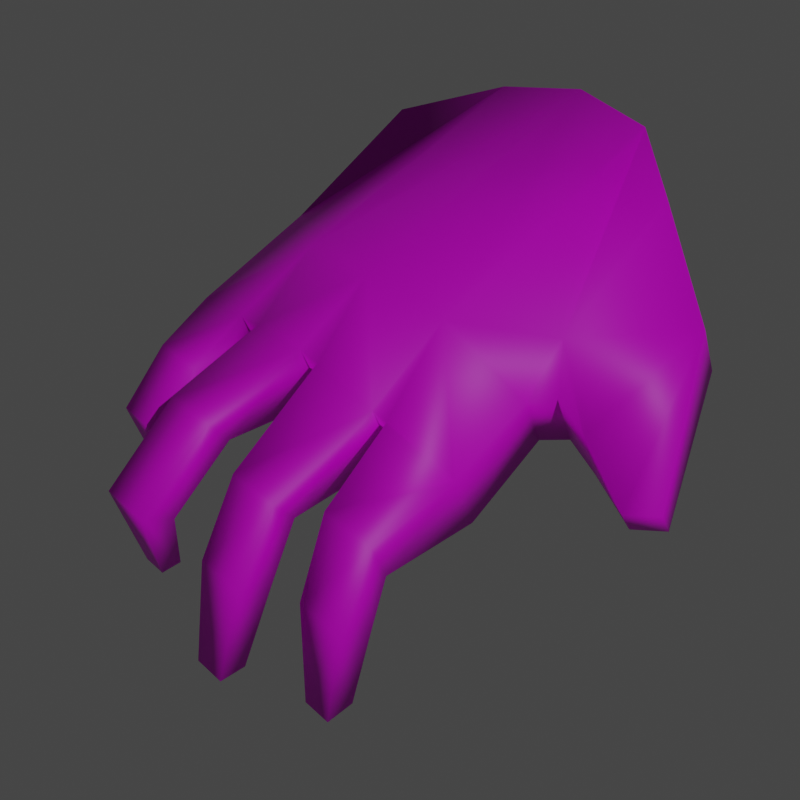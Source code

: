 # Source: hand.blend  (saved by Blender 3.0.42; exported with 4.5.12 LTS)
import bpy
from mathutils import Matrix  # noqa: F401  (used for matrix-valued properties, if any)

bpy.ops.wm.read_factory_settings(use_empty=True)
scene = bpy.context.scene
scene.name = 'Scene'

# ---- images (referenced by path relative to the original .blend; pixels are not part of the script)
import os
ASSET_DIR = os.environ.get("B2B_ASSET_DIR", "")  # directory of the original .blend (textures are referenced by path, not embedded)
HERE = os.path.dirname(os.path.abspath(__file__))  # packed textures are extracted next to this script under _unpacked/

def load_image(name, relpath, width, height, colorspace="sRGB"):
    """Load a texture the original file referenced (path relative to the .blend, or extracted next to this script)."""
    p = next((c for c in (os.path.join(HERE, relpath), os.path.join(ASSET_DIR, relpath)) if relpath and os.path.exists(c)), "")
    if p:
        img = bpy.data.images.load(p, check_existing=True)
        img.name = name
    else:  # same state as the original file: an image datablock whose file is absent (Cycles renders it pink)
        img = bpy.data.images.new(name, width, height)
        img.source = "FILE"
        img.filepath = "//" + (relpath or name)
    img.colorspace_settings.name = colorspace
    return img
img_animals_01_png = load_image('animals_01.png', 'animals_01.png', 1024, 1024, 'sRGB')

# ---- materials (node trees are filled in below, after node groups)
mat_rathand = bpy.data.materials.new('RatHand')

# ---- material node trees
mat_rathand.use_nodes = True; mat_rathand.node_tree.nodes.clear()
_N = mat_rathand.node_tree.nodes; _L = mat_rathand.node_tree.links
n0 = _N.new('ShaderNodeOutputMaterial'); n0.name = 'Material Output'; n0.location = (300, 300)
n1 = _N.new('ShaderNodeBsdfPrincipled'); n1.name = 'Principled BSDF.001'; n1.location = (65, 279)
n1.distribution = 'GGX'
n1.subsurface_method = 'RANDOM_WALK_SKIN'
n1.inputs[3].default_value = 1.45
n1.inputs[27].default_value = (0.0, 0.0, 0.0, 1.0)
n1.inputs[28].default_value = 1.0
n2 = _N.new('ShaderNodeTexImage'); n2.name = 'Image Texture'; n2.location = (-225, 259)
n2.image = img_animals_01_png
n2.interpolation = 'Closest'
_L.new(n1.outputs[0], n0.inputs[0])
_L.new(n2.outputs[0], n1.inputs[0])
n0.is_active_output = True

# ---- world
world_world = bpy.data.worlds.new('World'); scene.world = world_world
world_world.use_nodes = True; world_world.node_tree.nodes.clear()
_N = world_world.node_tree.nodes; _L = world_world.node_tree.links
n0 = _N.new('ShaderNodeOutputWorld'); n0.name = 'World Output'; n0.location = (300, 300)
n1 = _N.new('ShaderNodeBackground'); n1.name = 'Background'; n1.location = (10, 300)
n1.inputs[0].default_value = (0.05088, 0.05088, 0.05088, 1.0)
_L.new(n1.outputs[0], n0.inputs[0])
n0.is_active_output = True
world_world.color = (0.05088, 0.05088, 0.05088)
world_world.use_sun_shadow = False
world_world.sun_shadow_jitter_overblur = 0.0

# ---- cameras
cam_camera = bpy.data.cameras.new('Camera')
cam_camera.clip_end = 3.0
cam_camera.lens = 72.0

# ---- lights
light_sun = bpy.data.lights.new('Sun', 'SUN')
light_sun.transmission_factor = 0.0
light_sun.energy = 1.0
light_sun.shadow_soft_size = 0.125

# ---- meshes
me_hand = bpy.data.meshes.new('hand')
me_hand.from_pydata([(-0.1154, -0.05958, -0.0004731), (0.03503, -0.05102, 0.09579), (0.05172, -0.02749, 0.1018), (0.05306, 0.0, 0.1023), (-0.03491, -0.02978, 0.07562), (-0.03814, -0.001294, 0.07824), (-0.09547, 0.03446, 0.02673), (-0.06218, -0.02967, 0.05772), (-0.06151, -0.03482, 0.05587), (-0.09542, 0.04926, 0.0267), (-0.07871, 0.0501, 0.04244), (-0.1269, -0.03515, -0.004076), (-0.07921, 0.03309, 0.04353), (0.01804, 0.04435, 0.08965), (0.04173, 0.02217, 0.0982), (-0.03474, 0.0281, 0.0708), (-0.1229, 0.0186, 0.03114), (-0.01723, 0.0549, 0.05961), (-0.06304, 0.01995, 0.06009), (-0.06176, 0.03035, 0.05655), (-0.1229, 0.002944, 0.03114), (-0.09727, 0.001677, 0.05253), (-0.09701, 0.01905, 0.05216), (-0.06433, -0.000856, 0.06368), (-0.06418, -0.008419, 0.06325), (-0.05903, -0.06015, 0.04899), (-0.1181, -0.01931, 0.02792), (-0.1181, -0.03508, 0.02792), (-0.09489, -0.06539, 0.05196), (-0.05934, 0.05178, 0.04985), (-0.1157, 0.01502, -0.000633), (-0.09051, 0.03928, 0.00514), (-0.1157, 0.007346, -0.000633), (-0.1022, -0.03328, 0.049), (-0.1022, -0.01568, 0.049), (-0.1269, -0.02468, -0.004076), (-0.1154, -0.06908, -0.0004731), (-0.1096, -0.06801, 0.031), (-0.09051, 0.04496, 0.00514), (0.0209, -0.08069, 0.07134), (-0.1096, -0.05223, 0.031), (-0.02472, -0.07662, 0.05605), (-0.02704, -0.1082, 0.04913), (-0.03337, -0.09927, 0.04781), (-0.09489, -0.04643, 0.05196), (-0.1062, -0.05958, -7.909e-05), (0.04205, -0.05102, 0.07634), (0.05874, -0.02749, 0.08236), (0.06008, 0.0, 0.08285), (-0.02662, -0.02978, 0.04567), (-0.02924, -0.001294, 0.05292), (-0.08391, 0.03446, 0.01927), (-0.05372, -0.02967, 0.03428), (-0.05313, -0.03482, 0.03265), (-0.08386, 0.04926, 0.01924), (-0.07199, 0.0501, 0.02787), (-0.1179, -0.03515, -0.004801), (-0.07227, 0.03309, 0.02849), (0.02506, 0.04435, 0.0702), (0.04875, 0.02217, 0.07875), (-0.02648, 0.0281, 0.04528), (-0.1116, 0.0186, 0.0233), (-0.009879, 0.0549, 0.03925), (-0.05448, 0.01995, 0.03638), (-0.05594, 0.03035, 0.04042), (-0.1116, 0.002944, 0.0233), (-0.09029, 0.001677, 0.04249), (-0.09015, 0.01905, 0.04229), (-0.05563, -0.000856, 0.03957), (-0.05549, -0.008419, 0.03918), (-0.05112, -0.06015, 0.02707), (-0.1062, -0.01931, 0.02107), (-0.1062, -0.03508, 0.02107), (-0.08966, -0.06539, 0.03746), (-0.0539, 0.05178, 0.03478), (-0.1088, 0.01502, -0.0009661), (-0.0836, 0.03928, 0.005027), (-0.1088, 0.007346, -0.0009661), (-0.09504, -0.03328, 0.03952), (-0.09504, -0.01568, 0.03952), (-0.1179, -0.02468, -0.004801), (-0.1062, -0.06908, -7.909e-05), (-0.09745, -0.06801, 0.02423), (-0.0836, 0.04496, 0.005027), (0.02792, -0.08069, 0.05189), (-0.09745, -0.05223, 0.02423), (-0.01754, -0.07662, 0.03614), (-0.02148, -0.1074, 0.03857), (-0.02774, -0.09849, 0.03711), (-0.08966, -0.04643, 0.03746), (-0.02632, -0.05597, 0.05593), (-0.02101, -0.06301, 0.05849), (-0.01068, -0.05437, 0.07007), (-0.01368, -0.06301, 0.03815), (-0.01945, -0.05597, 0.03686), (-0.003308, -0.05437, 0.04204)], [], [(3, 5, 4, 2), (46, 84, 86, 93, 95), (4, 8, 25, 90), (37, 40, 0, 36), (7, 8, 4), (5, 15, 18, 23), (3, 14, 15, 5), (15, 17, 29, 19), (5, 24, 7, 4), (14, 13, 17, 15), (18, 15, 19), (23, 24, 5), (20, 16, 30, 32), (27, 26, 35, 11), (6, 9, 38, 31), (90, 25, 70, 94), (12, 10, 9, 6), (39, 41, 43, 42), (19, 29, 10, 12), (21, 22, 16, 20), (23, 18, 22, 21), (33, 34, 26, 27), (7, 24, 34, 33), (28, 44, 40, 37), (25, 8, 44, 28), (48, 47, 49, 50), (3, 2, 47, 48), (2, 1, 46, 47), (2, 4, 92, 1), (27, 11, 56, 72), (49, 94, 70, 53), (82, 81, 45, 85), (1, 39, 84, 46), (52, 49, 53), (50, 68, 63, 60), (48, 50, 60, 59), (3, 48, 59, 14), (14, 59, 58, 13), (60, 64, 74, 62), (17, 62, 74, 29), (38, 83, 76, 31), (50, 49, 52, 69), (59, 60, 62, 58), (13, 58, 62, 17), (63, 64, 60), (68, 50, 69), (93, 86, 41, 91), (53, 89, 44, 8), (30, 75, 77, 32), (11, 35, 80, 56), (36, 0, 45, 81), (37, 36, 81, 82), (6, 31, 76, 51), (65, 77, 75, 61), (72, 56, 80, 71), (51, 76, 83, 54), (20, 32, 77, 65), (39, 42, 87, 84), (49, 95, 94), (12, 6, 51, 57), (57, 51, 54, 55), (42, 43, 88, 87), (55, 54, 9, 10), (19, 12, 57, 64), (84, 87, 88, 86), (86, 88, 43, 41), (64, 57, 55, 74), (4, 90, 92), (74, 55, 10, 29), (66, 65, 61, 67), (54, 83, 38, 9), (21, 20, 65, 66), (67, 61, 16, 22), (85, 45, 0, 40), (61, 75, 30, 16), (68, 66, 67, 63), (23, 21, 66, 68), (63, 67, 22, 18), (71, 80, 35, 26), (33, 27, 72, 78), (78, 72, 71, 79), (68, 69, 24, 23), (63, 18, 19, 64), (79, 71, 26, 34), (7, 33, 78, 52), (52, 78, 79, 69), (69, 79, 34, 24), (73, 82, 85, 89), (52, 53, 8, 7), (28, 37, 82, 73), (89, 85, 40, 44), (70, 73, 89, 53), (25, 28, 73, 70), (90, 91, 92), (93, 94, 95), (93, 91, 90, 94), (1, 92, 91, 41, 39), (47, 46, 95, 49)])
me_hand.polygons.foreach_set('use_smooth', [True] * 98)
_uv = me_hand.uv_layers.new(name='UVMap')
_uv.uv.foreach_set('vector', [0.7958, 0.008626, 0.7745, 0.2062, 0.657, 0.199, 0.6803, 0.009871, 0.8058, 0.3021, 0.8993, 0.3234, 0.8889, 0.3945, 0.8462, 0.3888, 0.8186, 0.3729, 0.657, 0.199, 0.6318, 0.2588, 0.5341, 0.2546, 0.5546, 0.1903, 0.3024, 0.02166, 0.3034, 0.08682, 0.0378, 0.08673, 0.03483, 0.02166, 0.149, 0.643, 0.0964, 0.6429, 0.08895, 0.6358, 0.7745, 0.2062, 0.8902, 0.205, 0.8501, 0.2642, 0.7686, 0.2643, 0.7958, 0.008626, 0.8857, 0.03607, 0.8902, 0.205, 0.7745, 0.2062, 0.8902, 0.205, 0.9861, 0.1787, 0.9672, 0.2623, 0.8889, 0.2635, 0.7745, 0.2062, 0.738, 0.2636, 0.6522, 0.2599, 0.657, 0.199, 0.8857, 0.03607, 0.9712, 0.09099, 0.9861, 0.1787, 0.8902, 0.205, 0.2107, 0.6421, 0.1525, 0.6481, 0.1635, 0.5742, 0.1524, 0.6426, 0.1492, 0.6431, 0.1438, 0.6363, 0.2999, 0.02267, 0.2999, 0.08712, 0.03198, 0.08818, 0.03198, 0.02123, 0.2988, 0.0212, 0.2994, 0.08844, 0.03126, 0.08801, 0.0309, 0.0212, 0.2978, 0.02361, 0.2978, 0.08773, 0.03279, 0.08749, 0.03265, 0.0221, 0.1657, 0.6339, 0.1327, 0.6317, 0.1407, 0.6247, 0.1726, 0.6278, 0.5877, 0.6343, 0.5856, 0.5754, 0.7545, 0.5751, 0.7528, 0.6339, 0.3777, 0.1444, 0.1478, 0.2244, 0.03313, 0.1774, 0.03962, 0.1441, 0.2624, 0.635, 0.266, 0.5753, 0.5856, 0.5754, 0.5877, 0.6343, 0.5821, 0.5853, 0.5813, 0.5335, 0.7525, 0.5322, 0.7522, 0.5853, 0.2683, 0.5852, 0.2711, 0.5338, 0.5813, 0.5335, 0.5821, 0.5853, 0.5827, 0.582, 0.5838, 0.5315, 0.7518, 0.5313, 0.7515, 0.5812, 0.2712, 0.5807, 0.2718, 0.5319, 0.5838, 0.5315, 0.5827, 0.582, 0.5841, 0.5893, 0.5805, 0.533, 0.7474, 0.5335, 0.7488, 0.5891, 0.2717, 0.5889, 0.2704, 0.5333, 0.5805, 0.533, 0.5841, 0.5893, 0.6455, 0.2752, 0.7314, 0.2766, 0.743, 0.4099, 0.6541, 0.4148, 0.1925, 0.6325, 0.152, 0.6322, 0.152, 0.6179, 0.1925, 0.6182, 0.152, 0.6322, 0.1173, 0.6277, 0.1173, 0.6134, 0.152, 0.6179, 0.6803, 0.009871, 0.657, 0.199, 0.5614, 0.1533, 0.5797, 0.04634, 0.7515, 0.5812, 0.9772, 0.5805, 0.9788, 0.6245, 0.7515, 0.6227, 0.743, 0.4099, 0.8244, 0.398, 0.8392, 0.4474, 0.7601, 0.4512, 0.7515, 0.6307, 0.9755, 0.6299, 0.9768, 0.6807, 0.7508, 0.6817, 0.1173, 0.6277, 0.07362, 0.6097, 0.07362, 0.5954, 0.1173, 0.6134, 0.2341, 0.631, 0.1875, 0.6368, 0.1875, 0.6305, 0.6541, 0.4148, 0.6541, 0.456, 0.5891, 0.4547, 0.5622, 0.4112, 0.6455, 0.2752, 0.6541, 0.4148, 0.5622, 0.4112, 0.5768, 0.2935, 0.1925, 0.6325, 0.1925, 0.6182, 0.2251, 0.6152, 0.2251, 0.6295, 0.182, 0.6295, 0.1923, 0.6152, 0.1575, 0.6089, 0.1471, 0.6232, 0.5622, 0.4112, 0.5566, 0.4573, 0.4896, 0.4546, 0.4776, 0.386, 0.08134, 0.6241, 0.1823, 0.6286, 0.1379, 0.4255, 0.1324, 0.4283, 0.1649, 0.3081, 0.1649, 0.3373, 0.0828, 0.3373, 0.0828, 0.3081, 0.6541, 0.4148, 0.743, 0.4099, 0.7441, 0.4523, 0.6778, 0.4556, 0.5768, 0.2935, 0.5622, 0.4112, 0.4776, 0.386, 0.5087, 0.3311, 0.1471, 0.6232, 0.1575, 0.6089, 0.106, 0.5861, 0.09518, 0.6011, 0.04122, 0.6333, 0.08886, 0.5696, 0.04122, 0.6398, 0.1525, 0.6368, 0.1525, 0.6306, 0.2121, 0.6371, 0.05324, 0.6466, 0.04934, 0.651, 0.04211, 0.651, 0.04585, 0.6466, 0.2703, 0.4913, 0.5772, 0.4913, 0.5805, 0.533, 0.2704, 0.5333, 0.1846, 0.5895, 0.1846, 0.6394, 0.07363, 0.6394, 0.07363, 0.5895, 0.183, 0.5768, 0.183, 0.6525, 0.05239, 0.6525, 0.05239, 0.5768, 0.1898, 0.6466, 0.05239, 0.6466, 0.05239, 0.58, 0.1898, 0.58, 0.7488, 0.5891, 0.9757, 0.5903, 0.9755, 0.6299, 0.7515, 0.6307, 0.7528, 0.6339, 0.982, 0.6343, 0.9823, 0.678, 0.752, 0.6785, 0.752, 0.6285, 0.9769, 0.6283, 0.9752, 0.6816, 0.7517, 0.6816, 0.7515, 0.6227, 0.9788, 0.6245, 0.9776, 0.6752, 0.7518, 0.6738, 0.7543, 0.4724, 0.9769, 0.4722, 0.9776, 0.5303, 0.7536, 0.5305, 0.7522, 0.5853, 0.9778, 0.5849, 0.9769, 0.6283, 0.752, 0.6285, 0.1513, 0.6097, 0.08074, 0.5934, 0.08892, 0.5856, 0.1617, 0.5954, 0.743, 0.4099, 0.8186, 0.3729, 0.8244, 0.398, 0.5877, 0.6343, 0.7528, 0.6339, 0.752, 0.6785, 0.5893, 0.6789, 0.5819, 0.472, 0.7543, 0.4724, 0.7536, 0.5305, 0.584, 0.5309, 0.0524, 0.5735, 0.2112, 0.5649, 0.2112, 0.6524, 0.05239, 0.66, 0.584, 0.5309, 0.7536, 0.5305, 0.7545, 0.5751, 0.5856, 0.5754, 0.2624, 0.635, 0.5877, 0.6343, 0.5893, 0.6789, 0.2616, 0.6787, 0.8993, 0.3234, 0.9854, 0.3999, 0.9577, 0.4099, 0.8889, 0.3945, 0.04934, 0.651, 0.03906, 0.658, 0.0334, 0.6582, 0.04211, 0.651, 0.2649, 0.472, 0.5819, 0.472, 0.584, 0.5309, 0.2641, 0.531, 0.657, 0.199, 0.5546, 0.1903, 0.5614, 0.1533, 0.2641, 0.531, 0.584, 0.5309, 0.5856, 0.5754, 0.266, 0.5753, 0.5834, 0.6288, 0.752, 0.6285, 0.7517, 0.6816, 0.5816, 0.6822, 0.7536, 0.5305, 0.9776, 0.5303, 0.9775, 0.5755, 0.7545, 0.5751, 0.5821, 0.5853, 0.7522, 0.5853, 0.752, 0.6285, 0.5834, 0.6288, 0.5817, 0.4906, 0.7528, 0.4891, 0.7525, 0.5322, 0.5813, 0.5335, 0.7438, 0.4912, 0.9734, 0.4903, 0.9749, 0.5332, 0.7474, 0.5335, 0.7528, 0.4891, 0.9768, 0.4882, 0.9763, 0.5316, 0.7525, 0.5322, 0.2633, 0.6292, 0.5834, 0.6288, 0.5816, 0.6822, 0.265, 0.6812, 0.2683, 0.5852, 0.5821, 0.5853, 0.5834, 0.6288, 0.2633, 0.6292, 0.2687, 0.491, 0.5817, 0.4906, 0.5813, 0.5335, 0.2711, 0.5338, 0.7511, 0.4908, 0.9768, 0.4909, 0.9766, 0.5312, 0.7518, 0.5313, 0.5827, 0.582, 0.7515, 0.5812, 0.7515, 0.6227, 0.5819, 0.6215, 0.5819, 0.6215, 0.7515, 0.6227, 0.7518, 0.6738, 0.5809, 0.672, 0.1524, 0.648, 0.152, 0.6485, 0.1492, 0.6431, 0.1524, 0.6426, 0.1945, 0.6368, 0.2107, 0.6421, 0.1635, 0.5742, 0.1525, 0.5721, 0.5846, 0.4921, 0.7511, 0.4908, 0.7518, 0.5313, 0.5838, 0.5315, 0.2712, 0.5807, 0.5827, 0.582, 0.5819, 0.6215, 0.271, 0.6185, 0.271, 0.6185, 0.5819, 0.6215, 0.5809, 0.672, 0.2673, 0.6685, 0.2728, 0.4929, 0.5846, 0.4921, 0.5838, 0.5315, 0.2718, 0.5319, 0.5838, 0.6313, 0.7515, 0.6307, 0.7508, 0.6817, 0.5839, 0.6813, 0.1442, 0.6482, 0.08895, 0.6481, 0.0964, 0.6429, 0.149, 0.643, 0.5841, 0.5893, 0.7488, 0.5891, 0.7515, 0.6307, 0.5838, 0.6313, 0.5772, 0.4913, 0.7438, 0.4912, 0.7474, 0.5335, 0.5805, 0.533, 0.2717, 0.6295, 0.5838, 0.6313, 0.5839, 0.6813, 0.274, 0.6815, 0.2717, 0.5889, 0.5841, 0.5893, 0.5838, 0.6313, 0.2717, 0.6295, 0.08886, 0.6437, 0.04903, 0.6435, 0.04568, 0.6398, 0.8462, 0.3888, 0.8244, 0.398, 0.8186, 0.3729, 0.04568, 0.6481, 0.04903, 0.6435, 0.08886, 0.6437, 0.08572, 0.648, 0.5428, 0.2018, 0.2899, 0.2622, 0.2088, 0.2549, 0.1478, 0.2244, 0.3777, 0.1444, 0.7314, 0.2766, 0.8058, 0.3021, 0.8186, 0.3729, 0.743, 0.4099])
me_hand.materials.append(mat_rathand)
me_hand.use_remesh_fix_poles = True
me_hand.use_remesh_preserve_attributes = False
me_hand.update()
arm_handarmature = bpy.data.armatures.new('HandArmature')  # bones are not reproduced

# ---- objects
ob_hand = bpy.data.objects.new('hand', me_hand)
ob_hand_0 = bpy.data.objects.new('@hand.0', arm_handarmature)
ob_camera = bpy.data.objects.new('@camera', cam_camera)
ob_light = bpy.data.objects.new('@light', light_sun)

# ---- transforms, parenting, visibility, modifiers, constraints
ob_hand.parent = ob_hand_0
ob_hand.location = (0.0, 0.0, 0.0)
_vg = ob_hand.vertex_groups.new(name='handpalm')
_vg.add([1, 2, 3, 4, 5, 7, 8, 13, 14, 15, 17, 18, 19, 23, 24, 25, 29, 46, 47, 48, 49, 50, 52, 53, 58, 59, 60, 62, 63, 64, 68, 69, 70, 74, 90, 91, 92, 93, 94, 95], 1.0, 'REPLACE')
_vg = ob_hand.vertex_groups.new(name='handthumb')
_vg.add([1, 39, 41, 42, 43, 46, 84, 86, 87, 88, 91, 92, 93, 95], 1.0, 'REPLACE')
_vg = ob_hand.vertex_groups.new(name='handpointer.01')
_vg.add([8, 25, 28, 44, 53, 70, 73, 89], 1.0, 'REPLACE')
_vg = ob_hand.vertex_groups.new(name='handpointer.02')
_vg.add([28, 37, 40, 44, 73, 82, 85, 89], 1.0, 'REPLACE')
_vg = ob_hand.vertex_groups.new(name='handpointer.03')
_vg.add([0, 36, 37, 40, 45, 81, 82, 85], 1.0, 'REPLACE')
_vg = ob_hand.vertex_groups.new(name='handmiddle.01')
_vg.add([7, 24, 33, 34, 52, 69, 78, 79], 1.0, 'REPLACE')
_vg = ob_hand.vertex_groups.new(name='handmiddle.02')
_vg.add([26, 27, 33, 34, 71, 72, 78, 79], 1.0, 'REPLACE')
_vg = ob_hand.vertex_groups.new(name='handmiddle.03')
_vg.add([11, 26, 27, 35, 56, 71, 72, 80], 1.0, 'REPLACE')
_vg = ob_hand.vertex_groups.new(name='handring.01')
_vg.add([18, 21, 22, 23, 63, 66, 67, 68], 1.0, 'REPLACE')
_vg = ob_hand.vertex_groups.new(name='handring.02')
_vg.add([16, 20, 21, 22, 61, 65, 66, 67], 1.0, 'REPLACE')
_vg = ob_hand.vertex_groups.new(name='handring.03')
_vg.add([16, 20, 30, 32, 61, 65, 75, 77], 1.0, 'REPLACE')
_vg = ob_hand.vertex_groups.new(name='handpinky.01')
_vg.add([10, 12, 19, 29, 55, 57, 64, 74], 1.0, 'REPLACE')
_vg = ob_hand.vertex_groups.new(name='handpinky.02')
_vg.add([6, 9, 10, 12, 51, 54, 55, 57], 1.0, 'REPLACE')
_vg = ob_hand.vertex_groups.new(name='handpinky.03')
_vg.add([6, 9, 31, 38, 51, 54, 76, 83], 1.0, 'REPLACE')
_m = ob_hand.modifiers.new('Armature', 'ARMATURE')
_m.object = ob_hand_0
ob_hand_0.location = (0.0, 0.0, 0.0)
ob_hand_0.scale = (2.241, 2.241, 2.241)
ob_hand_0.show_in_front = True
ob_camera.location = (-0.6401, -0.6327, 0.8124)
ob_camera.rotation_euler = (0.8421, 1.762e-07, -0.7474)
ob_light.location = (0.0, 0.0, 0.2646)
ob_light.rotation_euler = (-0.4778, 0.6247, -2.626)

# ---- collection membership
scene.collection.objects.link(ob_hand)
scene.collection.objects.link(ob_hand_0)
scene.collection.objects.link(ob_camera)
scene.collection.objects.link(ob_light)

# ---- scene / render settings (as saved in the file)
scene.camera = ob_camera
scene.frame_start = 1; scene.frame_end = 24; scene.frame_set(4)
scene.render.engine = 'BLENDER_EEVEE_NEXT'
scene.render.resolution_x = 64
scene.render.resolution_y = 64
scene.render.film_transparent = True
scene.cycles.use_denoising = False
scene.cycles.samples = 128
scene.cycles.sampling_pattern = 'TABULATED_SOBOL'
scene.cycles.use_adaptive_sampling = False
scene.cycles.use_light_tree = False
scene.view_settings.view_transform = 'Filmic'
bpy.context.view_layer.update()
